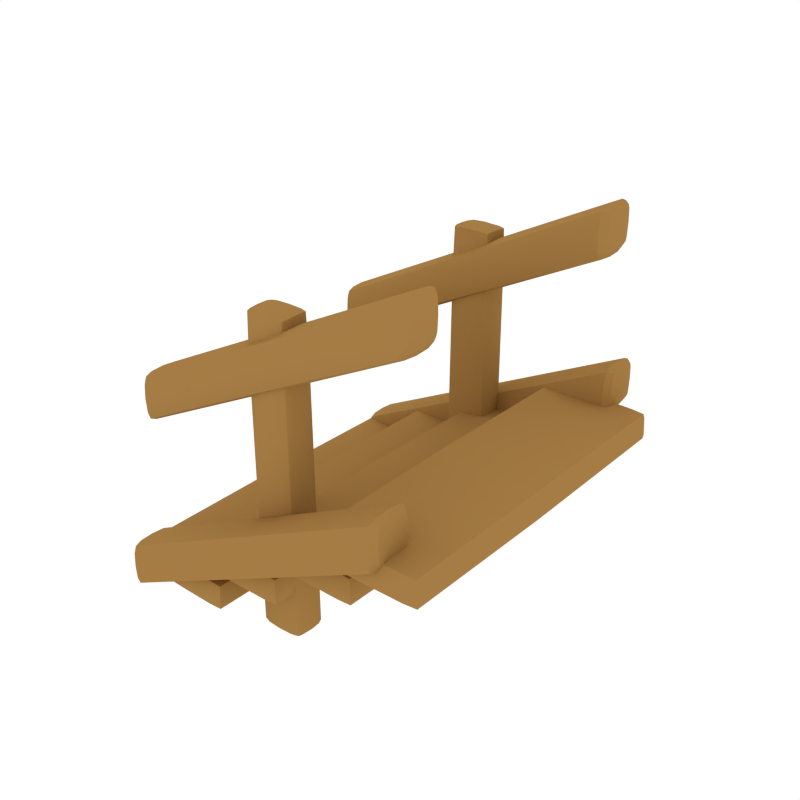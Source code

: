 # Source: Stairs_Modular_End.blend  (saved by Blender 2.79.0; exported with 4.5.12 LTS)
import bpy
from mathutils import Matrix  # noqa: F401  (used for matrix-valued properties, if any)

bpy.ops.wm.read_factory_settings(use_empty=True)
scene = bpy.context.scene
scene.name = 'Scene'

# ---- collections
col_collection_1 = bpy.data.collections.new('Collection 1'); scene.collection.children.link(col_collection_1)

# ---- materials (node trees are filled in below, after node groups)
mat_wood = bpy.data.materials.new('Wood')
mat_wood.alpha_threshold = 0.0
mat_wood.diffuse_color = (0.3757, 0.2029, 0.05871, 1.0)
mat_wood.roughness = 0.5

# ---- node groups
ng_auto_smooth = bpy.data.node_groups.new('Auto Smooth', 'GeometryNodeTree')
_s = ng_auto_smooth.interface.new_socket(name='Geometry', in_out='OUTPUT', socket_type='NodeSocketGeometry')
_s = ng_auto_smooth.interface.new_socket(name='Geometry', in_out='INPUT', socket_type='NodeSocketGeometry')
_s = ng_auto_smooth.interface.new_socket(name='Angle', in_out='INPUT', socket_type='NodeSocketFloat')
_s.subtype = 'ANGLE'
_s.min_value = 0.0
_s.max_value = 3.142
ng_auto_smooth.is_modifier = True
_N = ng_auto_smooth.nodes; _L = ng_auto_smooth.links
n0 = _N.new('NodeGroupOutput'); n0.name = 'Group Output'; n0.location = (480, -100)
n1 = _N.new('NodeGroupInput'); n1.name = 'Group Input'; n1.location = (-420, -300)
n2 = _N.new('NodeGroupInput'); n2.name = 'Group Input.001'; n2.location = (-60, -100)
n3 = _N.new('GeometryNodeSetShadeSmooth'); n3.name = 'Set Shade Smooth'; n3.location = (120, -100)
n3.domain = 'EDGE'
n4 = _N.new('GeometryNodeSetShadeSmooth'); n4.name = 'Set Shade Smooth.001'; n4.location = (300, -100)
n5 = _N.new('GeometryNodeInputMeshEdgeAngle'); n5.name = 'Edge Angle'; n5.location = (-420, -220)
n6 = _N.new('GeometryNodeInputEdgeSmooth'); n6.name = 'Is Edge Smooth'; n6.location = (-60, -160)
n7 = _N.new('GeometryNodeInputShadeSmooth'); n7.name = 'Is Face Smooth'; n7.location = (-240, -340)
n8 = _N.new('FunctionNodeBooleanMath'); n8.name = 'Boolean Math'; n8.location = (-60, -220)
n9 = _N.new('FunctionNodeCompare'); n9.name = 'Compare'; n9.location = (-240, -180)
n9.operation = 'LESS_EQUAL'
_L.new(n5.outputs[0], n9.inputs[0])
_L.new(n4.outputs[0], n0.inputs[0])
_L.new(n1.outputs[1], n9.inputs[1])
_L.new(n9.outputs[0], n8.inputs[0])
_L.new(n7.outputs[0], n8.inputs[1])
_L.new(n2.outputs[0], n3.inputs[0])
_L.new(n6.outputs[0], n3.inputs[1])
_L.new(n3.outputs[0], n4.inputs[0])
_L.new(n8.outputs[0], n3.inputs[2])
n0.is_active_output = True

# ---- material node trees

# ---- world
world_world = bpy.data.worlds.new('World'); scene.world = world_world
world_world.color = (1.0, 1.0, 1.0)
world_world.use_sun_shadow = False
world_world.sun_shadow_jitter_overblur = 0.0
world_world.cycles.sampling_method = 'NONE'
world_world.cycles.sample_map_resolution = 256

# ---- meshes
me_cube_061 = bpy.data.meshes.new('Cube.061')
me_cube_061.from_pydata([(0.8662, -0.1276, 0.9783), (1.219, 1.066, 0.7829), (1.208, 1.066, 0.9533), (1.219, -1.199, 0.7829), (1.208, -1.199, 0.9533), (0.5355, 1.066, 0.787), (0.5246, 1.066, 0.9574), (0.5355, -1.199, 0.787), (0.5246, -1.199, 0.9574), (1.225, -0.1276, 0.7771), (1.214, -0.1276, 0.959), (0.8769, -1.206, 0.7792), (0.8661, -1.206, 0.9611), (0.5292, -0.1276, 0.7813), (0.5184, -0.1276, 0.9632), (0.8769, 1.072, 0.7792), (0.8661, 1.072, 0.9611), (0.8768, -0.1276, 0.762), (0.3431, -0.1276, 0.6961), (0.6878, 0.977, 0.4954), (0.6842, 0.977, 0.6672), (0.6878, -1.111, 0.4954), (0.6842, -1.111, 0.6672), (0.004831, 0.977, 0.5073), (0.001243, 0.977, 0.6792), (0.00483, -1.11, 0.5073), (0.001243, -1.11, 0.6792), (0.6939, -0.1276, 0.4895), (0.6905, -0.1276, 0.6728), (0.3462, -1.116, 0.4956), (0.3428, -1.116, 0.6789), (-0.001505, -0.1276, 0.5017), (-0.00489, -0.1276, 0.685), (0.3462, 0.9828, 0.4956), (0.3428, 0.9828, 0.6789), (0.3459, -0.1276, 0.4784), (-0.1976, -0.1276, 0.4504), (0.1408, 1.018, 0.2556), (0.1439, 1.018, 0.4278), (0.1407, -1.151, 0.2556), (0.1439, -1.151, 0.4278), (-0.5423, 1.018, 0.2549), (-0.5392, 1.018, 0.4271), (-0.5423, -1.151, 0.2549), (-0.5392, -1.151, 0.4271), (0.147, -0.1276, 0.2499), (0.1501, -0.1276, 0.4335), (-0.2008, -1.157, 0.2495), (-0.1976, -1.157, 0.4332), (-0.5486, -0.1276, 0.2491), (-0.5454, -0.1276, 0.4328), (-0.2008, 1.024, 0.2495), (-0.1976, 1.024, 0.4332), (-0.2008, -0.1276, 0.2323), (-0.6513, -0.1276, 0.2202), (-0.3154, 1.052, 0.01838), (-0.3031, 1.052, 0.1896), (-0.3154, -1.186, 0.01838), (-0.3031, -1.186, 0.1896), (-0.9983, 1.052, 0.03495), (-1.001, 1.052, 0.205), (-0.9983, -1.186, 0.03495), (-1.001, -1.186, 0.205), (-0.3093, -0.1276, 0.01249), (-0.2967, -0.1276, 0.1951), (-0.657, -1.192, 0.02093), (-0.6517, -1.192, 0.203), (-1.005, -0.1276, 0.02936), (-1.007, -0.1276, 0.2109), (-0.657, 1.058, 0.02093), (-0.6517, 1.058, 0.203), (-0.6574, -0.1276, 0.003712), (1.127, 1.071, 0.7791), (1.222, 1.071, 0.8099), (1.214, 1.071, 0.9262), (1.116, 1.071, 0.9582), (1.127, -1.204, 0.7791), (1.222, -1.204, 0.8099), (1.116, -1.204, 0.9582), (1.214, -1.204, 0.9262), (0.627, 1.071, 0.7821), (0.5294, 1.071, 0.8141), (0.6162, 1.071, 0.9612), (0.5212, 1.071, 0.9304), (0.627, -1.204, 0.7821), (0.5294, -1.204, 0.8141), (0.6162, -1.204, 0.9612), (0.5212, -1.204, 0.9304), (1.128, -0.1276, 0.7648), (1.237, -0.1276, 0.8084), (1.118, -0.1276, 0.9725), (1.229, -0.1276, 0.9276), (0.8756, -1.22, 0.8105), (0.8674, -1.22, 0.9297), (0.6254, -0.1276, 0.7678), (0.5139, -0.1276, 0.8127), (0.6147, -0.1276, 0.9755), (0.5056, -0.1276, 0.9319), (0.8756, 1.086, 0.8105), (0.8674, 1.086, 0.9298), (0.5961, 0.9814, 0.4927), (0.6921, 0.9814, 0.5225), (0.6892, 0.9814, 0.6399), (0.5927, 0.9814, 0.6731), (0.5961, -1.115, 0.4927), (0.6921, -1.115, 0.5225), (0.5927, -1.115, 0.6731), (0.6892, -1.115, 0.6399), (0.09636, 0.9814, 0.5014), (-0.0001926, 0.9814, 0.5346), (0.09292, 0.9814, 0.6819), (-0.003084, 0.9814, 0.652), (0.09636, -1.115, 0.5014), (-0.0001933, -1.115, 0.5346), (0.09292, -1.115, 0.6819), (-0.003085, -1.115, 0.652), (0.5974, -0.1276, 0.4783), (0.7077, -0.1276, 0.5208), (0.5945, -0.1276, 0.6874), (0.7048, -0.1276, 0.641), (0.3459, -1.129, 0.5271), (0.3431, -1.129, 0.6474), (0.09455, -0.1276, 0.4871), (-0.0158, -0.1276, 0.5335), (0.09162, -0.1276, 0.6962), (-0.01864, -0.1276, 0.6537), (0.3459, 0.9958, 0.5271), (0.3431, 0.9958, 0.6474), (0.04914, 1.022, 0.2512), (0.1458, 1.022, 0.2829), (0.1482, 1.022, 0.4005), (0.05229, 1.022, 0.432), (0.04914, -1.156, 0.2512), (0.1458, -1.156, 0.2829), (0.05229, -1.156, 0.432), (0.1482, -1.156, 0.4005), (-0.4507, 1.022, 0.2507), (-0.5466, 1.022, 0.2821), (-0.4475, 1.022, 0.4315), (-0.5442, 1.022, 0.3998), (-0.4507, -1.156, 0.2507), (-0.5466, -1.156, 0.2821), (-0.4475, -1.156, 0.4315), (-0.5442, -1.156, 0.3998), (0.05071, -0.1276, 0.2369), (0.1614, -0.1276, 0.2814), (0.05384, -0.1276, 0.4463), (0.1638, -0.1276, 0.402), (-0.2004, -1.171, 0.2811), (-0.198, -1.171, 0.4016), (-0.4522, -0.1276, 0.2363), (-0.5622, -0.1276, 0.2807), (-0.4491, -0.1276, 0.4458), (-0.5598, -0.1276, 0.4012), (-0.2004, 1.037, 0.2811), (-0.198, 1.037, 0.4016), (-0.4071, 1.057, 0.0163), (-0.3091, 1.057, 0.04541), (-0.3001, 1.057, 0.1623), (-0.3964, 1.057, 0.1959), (-0.4071, -1.19, 0.0163), (-0.3091, -1.19, 0.04541), (-0.3964, -1.19, 0.1959), (-0.3001, -1.19, 0.1623), (-0.9068, 1.057, 0.02842), (-1.003, 1.057, 0.06206), (-0.907, 1.057, 0.2072), (-1.005, 1.057, 0.1781), (-0.9068, -1.19, 0.02842), (-1.003, -1.19, 0.06206), (-0.907, -1.19, 0.2072), (-1.005, -1.19, 0.1781), (-0.4059, -0.1276, 0.001918), (-0.2935, -0.1276, 0.04359), (-0.3945, -0.1276, 0.2103), (-0.2845, -0.1276, 0.1634), (-0.6561, -1.206, 0.0523), (-0.6525, -1.206, 0.1717), (-0.9087, -0.1276, 0.01411), (-1.019, -0.1276, 0.061), (-0.9082, -0.1276, 0.2216), (-1.021, -0.1276, 0.18), (-0.6561, 1.072, 0.0523), (-0.6525, 1.072, 0.1717), (1.127, 1.082, 0.8094), (1.119, 1.082, 0.9279), (1.127, -1.216, 0.8094), (1.119, -1.216, 0.9279), (0.6246, 1.082, 0.8124), (0.6163, 1.082, 0.9309), (0.6246, -1.216, 0.8124), (0.6163, -1.216, 0.9309), (0.597, 0.9922, 0.5231), (0.5941, 0.9922, 0.6426), (0.597, -1.126, 0.5231), (0.5941, -1.126, 0.6426), (0.0949, 0.9922, 0.5319), (0.09205, 0.9922, 0.6514), (0.0949, -1.126, 0.5319), (0.09205, -1.126, 0.6514), (0.05069, 1.034, 0.2817), (0.05308, 1.034, 0.4015), (0.05069, -1.167, 0.2817), (0.05308, -1.167, 0.4015), (-0.4515, 1.034, 0.2812), (-0.4491, 1.034, 0.401), (-0.4515, -1.167, 0.2812), (-0.4491, -1.167, 0.401), (-0.4044, 1.069, 0.04662), (-0.3968, 1.069, 0.1656), (-0.4044, -1.202, 0.04662), (-0.3968, -1.202, 0.1656), (-0.9078, 1.069, 0.05869), (-0.9083, 1.069, 0.177), (-0.9078, -1.202, 0.05869), (-0.9083, -1.202, 0.177), (-0.1416, -0.901, 0.9266), (0.01483, -0.9025, 1.99), (0.1713, -0.901, 0.9266), (0.01483, -1.02, 0.926), (-0.1131, -0.8126, 1.965), (-0.1131, -0.9923, 1.959), (0.1428, -0.8126, 1.965), (0.1428, -0.9923, 1.959), (0.01483, -0.8059, 1.972), (-0.1203, -0.9025, 1.969), (0.01483, -0.999, 1.967), (0.1499, -0.9025, 1.969), (0.1499, -0.8023, 0.9277), (0.1499, -0.9997, 0.9255), (-0.1203, -0.8023, 0.9277), (-0.1203, -0.9997, 0.9255), (0.01483, -0.782, 0.927), (-0.1416, 0.901, 0.9266), (0.01483, 0.9025, 1.99), (0.1713, 0.901, 0.9266), (0.01483, 1.02, 0.926), (-0.1131, 0.8126, 1.965), (-0.1131, 0.9923, 1.959), (0.1428, 0.8126, 1.965), (0.1428, 0.9923, 1.959), (0.01483, 0.8059, 1.972), (-0.1203, 0.9025, 1.969), (0.01483, 0.999, 1.967), (0.1499, 0.9025, 1.969), (0.1499, 0.8023, 0.9277), (0.1499, 0.9997, 0.9255), (-0.1203, 0.8023, 0.9277), (-0.1203, 0.9997, 0.9255), (0.01483, 0.782, 0.927), (-0.07402, -0.8076, 1.97), (-0.1185, -0.8064, 1.698), (-0.1185, -0.8421, 1.97), (-0.1185, -0.9629, 1.965), (-0.1185, -0.9978, 1.694), (-0.07402, -0.9974, 1.965), (0.1482, -0.8064, 1.698), (0.1037, -0.8076, 1.97), (0.1482, -0.8421, 1.97), (0.1037, -0.9974, 1.965), (0.1482, -0.9978, 1.694), (0.1482, -0.9629, 1.965), (0.01483, -0.7893, 1.699), (0.01483, -0.8406, 1.988), (-0.1363, -0.9021, 1.698), (-0.0758, -0.9025, 1.985), (0.01483, -1.015, 1.697), (0.01483, -0.9643, 1.983), (0.166, -0.9021, 1.698), (0.1055, -0.9025, 1.985), (0.1055, -0.7871, 0.9272), (0.166, -0.8372, 0.9277), (0.1055, -1.015, 0.9259), (0.166, -0.9649, 0.9255), (-0.1363, -0.8372, 0.9277), (-0.0758, -0.7871, 0.9272), (-0.1363, -0.9649, 0.9255), (-0.0758, -1.015, 0.9259), (-0.07402, 0.8076, 1.97), (-0.1185, 0.8064, 1.698), (-0.1185, 0.8421, 1.97), (-0.1185, 0.9629, 1.965), (-0.1185, 0.9978, 1.694), (-0.07402, 0.9974, 1.965), (0.1482, 0.8064, 1.698), (0.1037, 0.8076, 1.97), (0.1482, 0.8421, 1.97), (0.1037, 0.9974, 1.965), (0.1482, 0.9978, 1.694), (0.1482, 0.9629, 1.965), (0.01483, 0.7893, 1.699), (0.01483, 0.8406, 1.988), (-0.1363, 0.9021, 1.698), (-0.0758, 0.9025, 1.985), (0.01483, 1.015, 1.697), (0.01483, 0.9643, 1.983), (0.166, 0.9021, 1.698), (0.1055, 0.9025, 1.985), (0.1055, 0.7871, 0.9272), (0.166, 0.8372, 0.9277), (0.1055, 1.015, 0.9259), (0.166, 0.9649, 0.9255), (-0.1363, 0.8372, 0.9277), (-0.0758, 0.7871, 0.9272), (-0.1363, 0.9649, 0.9255), (-0.0758, 1.015, 0.9259), (-0.07536, -0.7936, 1.699), (-0.1318, -0.8398, 1.7), (-0.07536, -0.841, 1.983), (-0.1318, -0.9644, 1.695), (-0.07536, -1.011, 1.696), (-0.07536, -0.9639, 1.978), (0.105, -0.7936, 1.699), (0.105, -0.841, 1.983), (0.1615, -0.8398, 1.7), (0.105, -1.011, 1.696), (0.1615, -0.9644, 1.695), (0.105, -0.9639, 1.978), (-0.07536, 0.7936, 1.699), (-0.1318, 0.8398, 1.7), (-0.07536, 0.841, 1.983), (-0.1318, 0.9644, 1.695), (-0.07536, 1.011, 1.696), (-0.07536, 0.9639, 1.978), (0.105, 0.7936, 1.699), (0.105, 0.841, 1.983), (0.1615, 0.8398, 1.7), (0.105, 1.011, 1.696), (0.1615, 0.9644, 1.695), (0.105, 0.9639, 1.978), (0.1233, -0.9701, -0.09485), (0.1499, -0.9997, -0.05827), (-0.0936, -0.9701, -0.09485), (-0.1203, -0.9997, -0.05827), (0.1232, -0.8289, -0.09485), (0.1499, -0.7994, -0.05827), (-0.09357, -0.8289, -0.09485), (-0.1203, -0.7994, -0.05827), (0.01483, -0.8159, -0.09485), (0.01483, -0.7794, -0.05827), (-0.1049, -0.8996, -0.09485), (-0.1416, -0.8996, -0.05827), (0.01483, -0.9831, -0.09485), (0.01483, -1.02, -0.05827), (0.1346, -0.8996, -0.09485), (0.1713, -0.8996, -0.05827), (0.1233, 0.9701, -0.09485), (0.1499, 0.9997, -0.05827), (-0.0936, 0.9701, -0.09485), (-0.1203, 0.9997, -0.05827), (0.1232, 0.8289, -0.09485), (0.1499, 0.7994, -0.05827), (-0.09357, 0.8289, -0.09485), (-0.1203, 0.7994, -0.05827), (0.01483, 0.8159, -0.09485), (0.01483, 0.7794, -0.05827), (-0.1049, 0.8996, -0.09485), (-0.1416, 0.8996, -0.05827), (0.01483, 0.9831, -0.09485), (0.01483, 1.02, -0.05827), (0.1346, 0.8996, -0.09485), (0.1713, 0.8996, -0.05827), (0.09848, -0.8205, -0.09485), (0.1055, -0.7844, -0.05827), (0.13, -0.8437, -0.09485), (0.166, -0.8345, -0.05827), (0.13, -0.9553, -0.09485), (0.166, -0.9647, -0.05827), (0.09851, -0.9785, -0.09485), (0.1055, -1.015, -0.05827), (-0.1004, -0.8437, -0.09485), (-0.1363, -0.8345, -0.05827), (-0.06882, -0.8205, -0.09485), (-0.0758, -0.7844, -0.05827), (-0.06885, -0.9785, -0.09485), (-0.0758, -1.015, -0.05827), (-0.1004, -0.9553, -0.09485), (-0.1363, -0.9647, -0.05827), (0.09848, 0.8205, -0.09485), (0.1055, 0.7844, -0.05827), (0.13, 0.8437, -0.09485), (0.166, 0.8345, -0.05827), (0.13, 0.9553, -0.09485), (0.166, 0.9647, -0.05827), (0.09851, 0.9785, -0.09485), (0.1055, 1.015, -0.05827), (-0.1004, 0.8437, -0.09485), (-0.1363, 0.8345, -0.05827), (-0.06882, 0.8205, -0.09485), (-0.0758, 0.7844, -0.05827), (-0.06885, 0.9785, -0.09485), (-0.0758, 1.015, -0.05827), (-0.1004, 0.9553, -0.09485), (-0.1363, 0.9647, -0.05827), (-1.0, 0.9919, 1.332), (-1.0, -0.7502, 1.263), (-1.0, 0.9013, 1.001), (-1.0, 0.8107, 1.008), (-1.0, 0.9013, 1.339), (-1.0, 0.7662, 1.312), (-1.0, 1.052, 1.077), (-1.0, -0.9013, 1.339), (-1.0, -0.9919, 1.008), (-1.0, -0.8107, 1.332), (-1.0, 1.036, 1.028), (-1.0, -1.052, 1.077), (-1.0, 0.7502, 1.263), (-1.0, -0.9013, 1.001), (-1.0, -1.036, 1.028), (-1.0, -0.7662, 1.312), (-1.0, -0.7502, 1.077), (-1.0, 0.7662, 1.028), (-1.0, 1.036, 1.312), (-1.0, -0.7662, 1.028), (-1.0, -0.9919, 1.332), (-1.0, 0.8107, 1.332), (-1.0, 1.052, 1.263), (-1.0, 0.7448, 1.17), (-1.0, 0.7502, 1.077), (-1.0, 0.9919, 1.008), (-1.0, -1.036, 1.312), (-1.0, -1.052, 1.263), (-1.0, -0.8107, 1.008), (-1.0, 1.058, 1.17), (-1.0, -0.7448, 1.17), (-1.0, -1.058, 1.17), (-1.0, -0.9729, 0.1651), (-1.0, -1.124, 0.2409), (-1.0, -1.215, -0.08957), (-1.0, -1.033, 0.2342), (-1.0, -1.275, -0.02031), (-1.0, -1.124, -0.09634), (-1.0, -1.259, -0.06927), (-1.0, -0.9889, 0.214), (-1.0, -0.9729, -0.02031), (-1.0, -0.9889, -0.06927), (-1.0, -1.215, 0.2342), (-1.0, -1.259, 0.214), (-1.0, -1.275, 0.1651), (-1.0, -1.033, -0.08957), (-1.0, -0.9675, 0.07243), (-1.0, -1.28, 0.07243), (-1.0, 0.9729, 0.1651), (-1.0, 1.124, 0.2409), (-1.0, 1.215, -0.08957), (-1.0, 1.033, 0.2342), (-1.0, 1.275, -0.02031), (-1.0, 1.124, -0.09634), (-1.0, 1.259, -0.06927), (-1.0, 0.9889, 0.214), (-1.0, 0.9729, -0.02031), (-1.0, 0.9889, -0.06927), (-1.0, 1.215, 0.2342), (-1.0, 1.259, 0.214), (-1.0, 1.275, 0.1651), (-1.0, 1.033, -0.08957), (-1.0, 0.9675, 0.07243), (-1.0, 1.28, 0.07243), (1.0, 1.003, 2.058), (0.961, 1.036, 2.009), (1.0, 0.9816, 2.291), (0.961, 0.9919, 2.312), (1.0, -0.7997, 2.058), (0.961, -0.7662, 2.009), (1.0, -0.791, 2.255), (0.961, -0.7502, 2.243), (1.0, -1.017, 2.17), (0.961, -1.058, 2.151), (1.0, 0.9013, 2.043), (0.961, 0.9013, 1.982), (0.961, 0.8107, 1.989), (1.0, 0.8211, 2.049), (1.0, 1.003, 2.282), (0.961, 1.036, 2.292), (1.0, 1.012, 2.085), (0.961, 1.052, 2.058), (1.0, -0.7861, 2.17), (0.961, -0.7448, 2.151), (1.0, -1.012, 2.255), (0.961, -1.052, 2.243), (1.0, -0.821, 2.291), (0.961, -0.8107, 2.312), (1.0, 0.7997, 2.058), (0.961, 0.7662, 2.009), (0.961, 0.7502, 2.243), (1.0, 0.791, 2.255), (1.0, 1.017, 2.17), (0.961, 1.058, 2.151), (0.961, -0.7502, 2.058), (1.0, -0.791, 2.085), (1.0, -0.9815, 2.049), (0.961, -0.9919, 1.989), (1.0, -0.7997, 2.282), (0.961, -0.7662, 2.292), (1.0, 0.7861, 2.17), (0.961, 0.7448, 2.151), (1.0, 1.012, 2.255), (0.961, 1.052, 2.243), (0.961, 0.8107, 2.312), (1.0, 0.821, 2.291), (1.0, -0.9013, 2.297), (0.961, -0.9013, 2.319), (1.0, -1.003, 2.058), (0.961, -1.036, 2.009), (1.0, -0.9816, 2.291), (0.961, -0.9919, 2.312), (0.961, 0.7502, 2.058), (1.0, 0.791, 2.085), (1.0, 0.9815, 2.049), (0.961, 0.9919, 1.989), (1.0, 0.7997, 2.282), (0.961, 0.7662, 2.292), (1.0, -0.9013, 2.043), (0.961, -0.9013, 1.982), (0.961, -0.8107, 1.989), (1.0, -0.8211, 2.049), (1.0, -1.003, 2.282), (0.961, -1.036, 2.292), (1.0, -1.012, 2.085), (0.961, -1.052, 2.058), (1.0, 0.9013, 2.297), (0.961, 0.9013, 2.319), (1.0, -1.022, 0.9607), (0.961, -0.9889, 0.9112), (1.0, -1.014, 1.157), (0.961, -0.9729, 1.146), (1.0, -1.239, 1.072), (0.961, -1.28, 1.053), (1.0, -1.009, 1.072), (0.961, -0.9675, 1.053), (1.0, -1.234, 1.157), (0.961, -1.275, 1.146), (1.0, -1.044, 1.194), (0.961, -1.033, 1.215), (0.961, -0.9729, 0.9602), (1.0, -1.014, 0.9874), (1.0, -1.204, 0.951), (0.961, -1.215, 0.8909), (1.0, -1.022, 1.184), (0.961, -0.9889, 1.195), (1.0, -1.124, 1.2), (0.961, -1.124, 1.221), (1.0, -1.226, 0.9607), (0.961, -1.259, 0.9112), (1.0, -1.204, 1.194), (0.961, -1.215, 1.215), (1.0, -1.124, 0.945), (0.961, -1.124, 0.8842), (0.961, -1.033, 0.8909), (1.0, -1.044, 0.951), (1.0, -1.226, 1.184), (0.961, -1.259, 1.195), (1.0, -1.234, 0.9874), (0.961, -1.275, 0.9602), (1.0, 1.022, 0.9607), (0.961, 0.9889, 0.9112), (0.961, 0.9729, 1.146), (1.0, 1.014, 1.157), (1.0, 1.239, 1.072), (0.961, 1.28, 1.053), (1.0, 1.009, 1.072), (0.961, 0.9675, 1.053), (0.961, 1.275, 1.146), (1.0, 1.234, 1.157), (0.961, 1.033, 1.215), (1.0, 1.044, 1.194), (1.0, 1.014, 0.9874), (0.961, 0.9729, 0.9602), (0.961, 1.215, 0.8909), (1.0, 1.204, 0.951), (1.0, 1.022, 1.184), (0.961, 0.9889, 1.195), (1.0, 1.124, 1.2), (0.961, 1.124, 1.221), (1.0, 1.226, 0.9607), (0.961, 1.259, 0.9112), (0.961, 1.215, 1.215), (1.0, 1.204, 1.194), (1.0, 1.124, 0.945), (0.961, 1.124, 0.8842), (1.0, 1.044, 0.951), (0.961, 1.033, 0.8909), (1.0, 1.226, 1.184), (0.961, 1.259, 1.195), (0.961, 1.275, 0.9602), (1.0, 1.234, 0.9874)], [], [(184, 98, 99, 185), (187, 93, 92, 186), (9, 1, 73, 89), (190, 191, 87, 85), (17, 15, 72, 88), (12, 0, 96, 86), (16, 0, 90, 75), (187, 186, 77, 79), (17, 11, 84, 94), (85, 87, 97, 95), (190, 92, 93, 191), (184, 185, 74, 73), (10, 2, 75, 90), (1, 72, 184, 73), (9, 88, 72, 1), (2, 74, 185, 75), (10, 91, 74, 2), (13, 5, 80, 94), (9, 89, 77, 3), (10, 4, 79, 91), (3, 77, 186, 76), (13, 7, 85, 95), (4, 78, 187, 79), (10, 90, 78, 4), (13, 95, 81, 5), (14, 6, 83, 97), (5, 81, 188, 80), (6, 82, 189, 83), (14, 96, 82, 6), (14, 8, 86, 96), (7, 84, 190, 85), (13, 94, 84, 7), (14, 97, 87, 8), (8, 87, 191, 86), (74, 91, 89, 73), (77, 89, 91, 79), (17, 88, 76, 11), (12, 78, 90, 0), (11, 76, 186, 92), (11, 92, 190, 84), (12, 86, 191, 93), (12, 93, 187, 78), (189, 188, 81, 83), (81, 95, 97, 83), (17, 94, 80, 15), (16, 82, 96, 0), (15, 80, 188, 98), (15, 98, 184, 72), (16, 75, 185, 99), (16, 99, 189, 82), (192, 126, 127, 193), (111, 109, 123, 125), (35, 33, 100, 116), (107, 105, 117, 119), (113, 115, 125, 123), (30, 18, 124, 114), (205, 155, 154, 204), (34, 18, 118, 103), (35, 29, 112, 122), (195, 121, 120, 194), (198, 120, 121, 199), (192, 193, 102, 101), (28, 20, 103, 118), (19, 100, 192, 101), (27, 116, 100, 19), (20, 102, 193, 103), (28, 119, 102, 20), (27, 21, 104, 116), (27, 117, 105, 21), (28, 22, 107, 119), (21, 105, 194, 104), (31, 23, 108, 122), (22, 106, 195, 107), (28, 118, 106, 22), (31, 123, 109, 23), (32, 24, 111, 125), (23, 109, 196, 108), (31, 25, 113, 123), (24, 110, 197, 111), (32, 124, 110, 24), (32, 26, 114, 124), (25, 112, 198, 113), (31, 122, 112, 25), (32, 125, 115, 26), (101, 102, 119, 117), (26, 115, 199, 114), (195, 194, 105, 107), (35, 116, 104, 29), (30, 106, 118, 18), (29, 104, 194, 120), (29, 120, 198, 112), (30, 114, 199, 121), (30, 121, 195, 106), (198, 199, 115, 113), (197, 196, 109, 111), (27, 19, 101, 117), (35, 122, 108, 33), (34, 110, 124, 18), (33, 108, 196, 126), (33, 126, 192, 100), (34, 103, 193, 127), (34, 127, 197, 110), (200, 154, 155, 201), (139, 137, 151, 153), (53, 51, 128, 144), (135, 133, 145, 147), (141, 143, 153, 151), (48, 36, 152, 142), (63, 55, 157, 173), (52, 36, 146, 131), (53, 47, 140, 150), (203, 149, 148, 202), (206, 148, 149, 207), (200, 201, 130, 129), (46, 38, 131, 146), (37, 128, 200, 129), (45, 144, 128, 37), (38, 130, 201, 131), (46, 147, 130, 38), (45, 39, 132, 144), (45, 145, 133, 39), (46, 40, 135, 147), (39, 133, 202, 132), (49, 41, 136, 150), (40, 134, 203, 135), (46, 146, 134, 40), (49, 151, 137, 41), (50, 42, 139, 153), (41, 137, 204, 136), (49, 43, 141, 151), (42, 138, 205, 139), (50, 152, 138, 42), (50, 44, 142, 152), (43, 140, 206, 141), (49, 150, 140, 43), (50, 153, 143, 44), (129, 130, 147, 145), (44, 143, 207, 142), (203, 202, 133, 135), (53, 144, 132, 47), (48, 134, 146, 36), (47, 132, 202, 148), (47, 148, 206, 140), (48, 142, 207, 149), (48, 149, 203, 134), (206, 207, 143, 141), (205, 204, 137, 139), (213, 183, 182, 212), (53, 150, 136, 51), (52, 138, 152, 36), (51, 136, 204, 154), (51, 154, 200, 128), (52, 131, 201, 155), (52, 155, 205, 138), (208, 182, 183, 209), (167, 165, 179, 181), (71, 69, 156, 172), (163, 161, 173, 175), (169, 171, 181, 179), (66, 54, 180, 170), (70, 54, 174, 159), (71, 65, 168, 178), (211, 177, 176, 210), (214, 176, 177, 215), (208, 209, 158, 157), (64, 56, 159, 174), (55, 156, 208, 157), (63, 172, 156, 55), (56, 158, 209, 159), (64, 175, 158, 56), (63, 57, 160, 172), (63, 173, 161, 57), (64, 58, 163, 175), (57, 161, 210, 160), (67, 59, 164, 178), (58, 162, 211, 163), (64, 174, 162, 58), (67, 179, 165, 59), (68, 60, 167, 181), (59, 165, 212, 164), (67, 61, 169, 179), (60, 166, 213, 167), (68, 180, 166, 60), (68, 62, 170, 180), (61, 168, 214, 169), (67, 178, 168, 61), (68, 181, 171, 62), (157, 158, 175, 173), (62, 171, 215, 170), (211, 210, 161, 163), (71, 172, 160, 65), (66, 162, 174, 54), (65, 160, 210, 176), (65, 176, 214, 168), (66, 170, 215, 177), (66, 177, 211, 162), (214, 215, 171, 169), (213, 212, 165, 167), (45, 37, 129, 145), (71, 178, 164, 69), (70, 166, 180, 54), (69, 164, 212, 182), (69, 182, 208, 156), (70, 159, 209, 183), (70, 183, 213, 166), (9, 3, 76, 88), (189, 99, 98, 188), (197, 127, 126, 196), (219, 277, 375, 343), (216, 274, 371, 341), (216, 276, 309, 264), (216, 264, 307, 274), (217, 263, 308, 265), (217, 265, 311, 267), (217, 267, 317, 269), (217, 269, 313, 263), (218, 271, 314, 268), (218, 268, 316, 273), (246, 347, 385, 300), (218, 273, 367, 345), (218, 345, 365, 271), (219, 272, 315, 266), (219, 266, 310, 277), (219, 343, 369, 272), (220, 250, 306, 251), (220, 251, 307, 252), (220, 252, 308, 250), (221, 253, 309, 254), (221, 254, 310, 255), (221, 255, 311, 253), (222, 256, 312, 257), (222, 257, 313, 258), (222, 258, 314, 256), (223, 259, 315, 260), (223, 260, 316, 261), (223, 261, 317, 259), (224, 257, 312, 262), (224, 262, 306, 250), (224, 250, 308, 263), (224, 263, 313, 257), (225, 252, 307, 264), (225, 264, 309, 253), (225, 253, 311, 265), (225, 265, 308, 252), (226, 255, 310, 266), (226, 266, 315, 259), (226, 259, 317, 267), (226, 267, 311, 255), (227, 261, 316, 268), (227, 268, 314, 258), (227, 258, 313, 269), (227, 269, 317, 261), (230, 275, 373, 337), (228, 270, 312, 256), (228, 256, 314, 271), (228, 335, 363, 270), (229, 260, 315, 272), (231, 333, 375, 277), (366, 330, 368, 342, 374, 332, 376, 340, 370, 336, 372, 338, 362, 334, 364, 344), (229, 273, 316, 260), (232, 339, 373, 275), (230, 274, 307, 251), (230, 251, 306, 275), (230, 337, 371, 274), (231, 254, 309, 276), (228, 271, 365, 335), (231, 276, 377, 333), (231, 277, 310, 254), (232, 262, 312, 270), (216, 341, 377, 276), (232, 270, 363, 339), (232, 275, 306, 262), (236, 359, 391, 305), (233, 302, 319, 292), (233, 292, 321, 304), (233, 357, 387, 302), (234, 293, 320, 291), (234, 291, 325, 297), (234, 297, 329, 295), (234, 295, 323, 293), (235, 296, 326, 299), (235, 299, 381, 361), (235, 301, 328, 296), (235, 361, 383, 301), (236, 300, 385, 359), (236, 305, 322, 294), (236, 294, 327, 300), (237, 279, 318, 278), (237, 278, 320, 280), (237, 280, 319, 279), (238, 282, 321, 281), (238, 281, 323, 283), (238, 283, 322, 282), (239, 285, 324, 284), (239, 284, 326, 286), (239, 286, 325, 285), (240, 288, 327, 287), (240, 287, 329, 289), (240, 289, 328, 288), (241, 290, 324, 285), (241, 285, 325, 291), (241, 291, 320, 278), (241, 278, 318, 290), (242, 292, 319, 280), (242, 280, 320, 293), (242, 293, 323, 281), (242, 281, 321, 292), (243, 294, 322, 283), (243, 283, 323, 295), (243, 295, 329, 287), (243, 287, 327, 294), (244, 296, 328, 289), (244, 289, 329, 297), (244, 297, 325, 286), (244, 286, 326, 296), (247, 353, 389, 303), (245, 298, 379, 351), (245, 299, 326, 284), (245, 284, 324, 298), (246, 300, 327, 288), (246, 288, 328, 301), (382, 360, 380, 350, 378, 354, 388, 352, 386, 356, 392, 348, 390, 358, 384, 346), (246, 301, 383, 347), (249, 355, 379, 298), (247, 302, 387, 353), (247, 303, 318, 279), (247, 279, 319, 302), (248, 304, 321, 282), (248, 282, 322, 305), (245, 351, 381, 299), (248, 305, 391, 349), (249, 298, 324, 290), (249, 290, 318, 303), (233, 304, 393, 357), (249, 303, 389, 355), (229, 272, 369, 331), (248, 349, 393, 304), (367, 331, 330, 366), (331, 369, 368, 330), (375, 333, 332, 374), (333, 377, 376, 332), (363, 335, 334, 362), (335, 365, 364, 334), (371, 337, 336, 370), (337, 373, 372, 336), (362, 338, 339, 363), (338, 372, 373, 339), (370, 340, 341, 371), (340, 376, 377, 341), (374, 342, 343, 375), (342, 368, 369, 343), (366, 344, 345, 367), (344, 364, 365, 345), (382, 346, 347, 383), (346, 384, 385, 347), (390, 348, 349, 391), (348, 392, 393, 349), (378, 350, 351, 379), (350, 380, 381, 351), (386, 352, 353, 387), (352, 388, 389, 353), (379, 355, 354, 378), (355, 389, 388, 354), (387, 357, 356, 386), (357, 393, 392, 356), (391, 359, 358, 390), (359, 385, 384, 358), (383, 361, 360, 382), (361, 381, 380, 360), (229, 331, 367, 273), (409, 403, 481, 493), (410, 424, 477, 488), (416, 412, 473, 497), (412, 394, 461, 473), (414, 420, 517, 505), (407, 422, 514, 513), (424, 395, 465, 477), (480, 500, 504, 516, 478, 466, 518, 502, 490, 512, 515, 462, 489, 476, 464, 492), (474, 486, 496, 472, 460, 520, 499, 510, 485, 494, 507, 482, 471, 468, 508, 458), (398, 415, 498, 521), (397, 396, 469, 470), (405, 408, 503, 519), (421, 425, 467, 479), (400, 423, 487, 475), (415, 399, 511, 498), (417, 418, 506, 495), (418, 411, 483, 506), (439, 435, 523, 548), (406, 417, 495, 484), (399, 406, 484, 511), (411, 397, 470, 483), (408, 402, 491, 503), (413, 410, 488, 463), (422, 413, 463, 514), (423, 416, 497, 487), (402, 407, 513, 491), (403, 401, 501, 481), (420, 421, 479, 517), (401, 414, 505, 501), (419, 404, 459, 509), (396, 419, 509, 469), (425, 405, 519, 467), (433, 429, 533, 539), (436, 437, 551, 545), (431, 439, 548, 547), (440, 426, 525, 529), (532, 540, 544, 550, 530, 526, 552, 542, 536, 546, 549, 522, 535, 528, 524, 538), (434, 440, 529, 534), (430, 432, 543, 553), (438, 441, 527, 531), (427, 436, 545, 541), (428, 431, 547, 537), (455, 581, 555, 451), (432, 428, 537, 543), (435, 434, 534, 523), (429, 427, 541, 533), (437, 438, 531, 551), (441, 430, 553, 527), (449, 571, 564, 445), (452, 576, 583, 453), (447, 579, 581, 455), (456, 561, 556, 442), (565, 570, 557, 560, 566, 554, 580, 578, 569, 574, 585, 558, 563, 582, 577, 572), (450, 567, 561, 456), (446, 584, 575, 448), (454, 562, 559, 457), (443, 573, 576, 452), (444, 568, 579, 447), (448, 575, 568, 444), (451, 555, 567, 450), (445, 564, 573, 443), (453, 583, 562, 454), (457, 559, 584, 446), (395, 409, 493, 465), (394, 398, 521, 461), (442, 556, 571, 449), (426, 433, 539, 525), (500, 480, 481, 501), (486, 474, 475, 487), (483, 470, 471, 482), (520, 460, 461, 521), (492, 464, 465, 493), (489, 462, 463, 488), (491, 513, 512, 490), (458, 508, 509, 459), (495, 506, 507, 494), (505, 517, 516, 504), (464, 476, 477, 465), (479, 467, 466, 478), (472, 496, 497, 473), (521, 498, 499, 520), (480, 492, 493, 481), (519, 503, 502, 518), (515, 512, 513, 514), (511, 484, 485, 510), (506, 483, 482, 507), (508, 468, 469, 509), (467, 519, 518, 466), (462, 515, 514, 463), (501, 505, 504, 500), (460, 472, 473, 461), (484, 495, 494, 485), (496, 486, 487, 497), (503, 491, 490, 502), (476, 489, 488, 477), (498, 511, 510, 499), (474, 458, 459, 475), (470, 469, 468, 471), (517, 479, 478, 516), (540, 532, 533, 541), (538, 524, 525, 539), (535, 522, 523, 534), (537, 547, 546, 536), (545, 551, 550, 544), (524, 528, 529, 525), (531, 527, 526, 530), (532, 538, 539, 533), (553, 543, 542, 552), (549, 546, 547, 548), (527, 553, 552, 526), (522, 549, 548, 523), (541, 545, 544, 540), (543, 537, 536, 542), (528, 535, 534, 529), (551, 531, 530, 550), (573, 564, 565, 572), (571, 556, 557, 570), (567, 555, 554, 566), (569, 578, 579, 568), (577, 582, 583, 576), (556, 561, 560, 557), (563, 558, 559, 562), (564, 571, 570, 565), (585, 574, 575, 584), (581, 579, 578, 580), (558, 585, 584, 559), (555, 581, 580, 554), (572, 577, 576, 573), (574, 569, 568, 575), (561, 567, 566, 560), (582, 563, 562, 583), (404, 400, 475, 459)])
me_cube_061.polygons.foreach_set('use_smooth', [True] * 502)
me_cube_061.materials.append(mat_wood)
me_cube_061.use_remesh_preserve_volume = False
me_cube_061.use_remesh_preserve_attributes = False
me_cube_061.use_mirror_vertex_groups = False
me_cube_061.update()

# ---- objects
ob_stairs_modular_end = bpy.data.objects.new('Stairs_Modular_End', me_cube_061)

# ---- transforms, parenting, visibility, modifiers, constraints
ob_stairs_modular_end.location = (0.0, 0.0, 0.0)
ob_stairs_modular_end.lineart.crease_threshold = 0.0
_m = ob_stairs_modular_end.modifiers.new('Auto Smooth', 'NODES')
_m.node_group = ng_auto_smooth
_gi = [s.identifier for s in ng_auto_smooth.interface.items_tree if s.item_type == 'SOCKET' and s.in_out == 'INPUT']
_m[_gi[1]] = 0.6789  # Angle

# ---- collection membership
col_collection_1.objects.link(ob_stairs_modular_end)

# ---- scene / render settings (as saved in the file)
scene.frame_start = 1; scene.frame_end = 250; scene.frame_set(0)
scene.render.engine = 'CYCLES'
scene.render.resolution_x = 1000
scene.render.resolution_y = 1000
scene.render.dither_intensity = 0.0
scene.cycles.samples = 200
scene.cycles.sampling_pattern = 'TABULATED_SOBOL'
scene.cycles.light_sampling_threshold = 0.0
scene.cycles.use_adaptive_sampling = False
scene.cycles.use_light_tree = False
scene.cycles.caustics_reflective = False
scene.cycles.caustics_refractive = False
scene.cycles.blur_glossy = 0.0
scene.cycles.max_bounces = 2
scene.cycles.pixel_filter_type = 'GAUSSIAN'
scene.cycles.sample_clamp_indirect = 0.0
scene.view_settings.view_transform = 'Standard'
bpy.context.view_layer.update()

# ---- added for rendering (the .blend has no active camera): camera
cam_auto = bpy.data.cameras.new('AutoCamera')
cam_auto.lens = 50.0
cam_auto.sensor_width = 36.0
cam_auto.clip_end = 1000.0
ob_auto_camera = bpy.data.objects.new('AutoCamera', cam_auto)
scene.collection.objects.link(ob_auto_camera)
ob_auto_camera.location = (3.978, -4.6435, 4.20704)
ob_auto_camera.rotation_euler = (1.09748, -7.21219e-08, 0.694738)
scene.camera = ob_auto_camera
bpy.context.view_layer.update()
